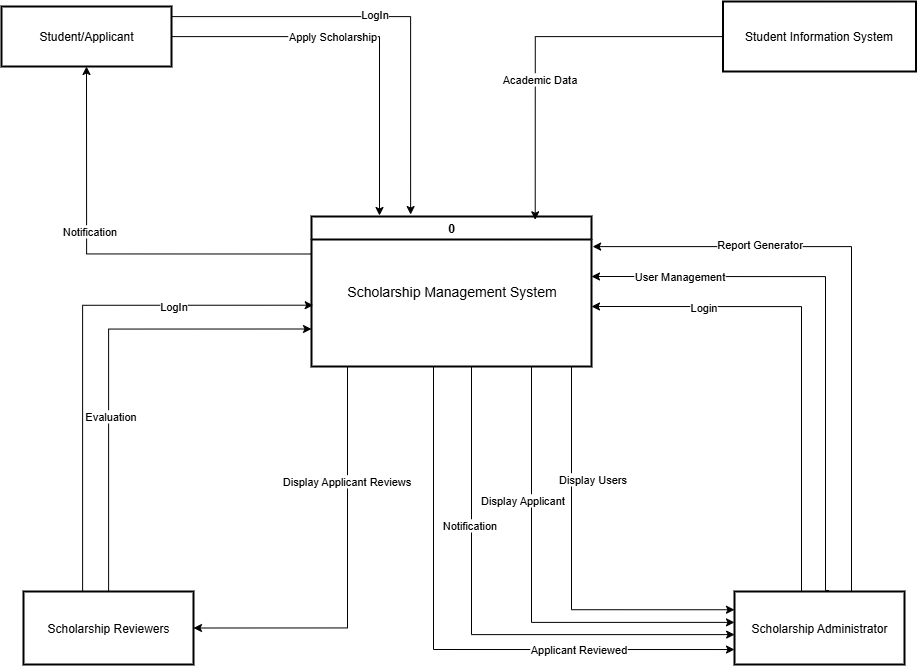

The diagram above was exported from draw.io. Its source (the exported page's mxGraphModel, read from the mxfile embedded in the PNG):
<mxGraphModel dx="1178" dy="1973" grid="0" gridSize="10" guides="1" tooltips="1" connect="1" arrows="1" fold="1" page="1" pageScale="1" pageWidth="850" pageHeight="1100" background="#ffffff" math="0" shadow="0">
  <root>
    <mxCell id="0" />
    <mxCell id="1" parent="0" />
    <mxCell id="XIgKUwvLtOBTmw-Q7nDl-12" style="edgeStyle=orthogonalEdgeStyle;rounded=0;orthogonalLoop=1;jettySize=auto;html=1;entryX=0;entryY=0.25;entryDx=0;entryDy=0;strokeColor=#000000;" edge="1" parent="1" source="XIgKUwvLtOBTmw-Q7nDl-2" target="XIgKUwvLtOBTmw-Q7nDl-5">
      <mxGeometry relative="1" as="geometry">
        <Array as="points">
          <mxPoint x="600" y="563" />
        </Array>
      </mxGeometry>
    </mxCell>
    <mxCell id="XIgKUwvLtOBTmw-Q7nDl-13" value="&lt;font style=&quot;color: rgb(0, 0, 0); background-color: rgb(255, 255, 255);&quot;&gt;Display Users&lt;/font&gt;" style="edgeLabel;html=1;align=center;verticalAlign=middle;resizable=0;points=[];rotation=0;" vertex="1" connectable="0" parent="XIgKUwvLtOBTmw-Q7nDl-12">
      <mxGeometry x="-0.4421" relative="1" as="geometry">
        <mxPoint x="20" y="-1" as="offset" />
      </mxGeometry>
    </mxCell>
    <mxCell id="XIgKUwvLtOBTmw-Q7nDl-14" style="edgeStyle=orthogonalEdgeStyle;rounded=0;orthogonalLoop=1;jettySize=auto;html=1;entryX=0;entryY=0.423;entryDx=0;entryDy=0;strokeColor=#000000;entryPerimeter=0;" edge="1" parent="1" source="XIgKUwvLtOBTmw-Q7nDl-2" target="XIgKUwvLtOBTmw-Q7nDl-5">
      <mxGeometry relative="1" as="geometry">
        <Array as="points">
          <mxPoint x="560" y="576" />
        </Array>
      </mxGeometry>
    </mxCell>
    <mxCell id="XIgKUwvLtOBTmw-Q7nDl-15" value="&lt;font style=&quot;color: rgb(0, 0, 0); background-color: rgb(255, 255, 255);&quot;&gt;Display Applicant&lt;/font&gt;" style="edgeLabel;html=1;align=center;verticalAlign=middle;resizable=0;points=[];" vertex="1" connectable="0" parent="XIgKUwvLtOBTmw-Q7nDl-14">
      <mxGeometry x="-0.4207" relative="1" as="geometry">
        <mxPoint x="-10" as="offset" />
      </mxGeometry>
    </mxCell>
    <mxCell id="XIgKUwvLtOBTmw-Q7nDl-16" style="edgeStyle=orthogonalEdgeStyle;rounded=0;orthogonalLoop=1;jettySize=auto;html=1;strokeColor=#000000;" edge="1" parent="1" source="XIgKUwvLtOBTmw-Q7nDl-2">
      <mxGeometry relative="1" as="geometry">
        <mxPoint x="763" y="588" as="targetPoint" />
        <Array as="points">
          <mxPoint x="500" y="588" />
          <mxPoint x="763" y="588" />
        </Array>
      </mxGeometry>
    </mxCell>
    <mxCell id="XIgKUwvLtOBTmw-Q7nDl-17" value="&lt;font style=&quot;color: rgb(0, 0, 0); background-color: rgb(255, 255, 255);&quot;&gt;Notification&lt;/font&gt;" style="edgeLabel;html=1;align=center;verticalAlign=middle;resizable=0;points=[];" vertex="1" connectable="0" parent="XIgKUwvLtOBTmw-Q7nDl-16">
      <mxGeometry x="-0.4082" y="-3" relative="1" as="geometry">
        <mxPoint as="offset" />
      </mxGeometry>
    </mxCell>
    <mxCell id="XIgKUwvLtOBTmw-Q7nDl-26" style="edgeStyle=orthogonalEdgeStyle;rounded=0;orthogonalLoop=1;jettySize=auto;html=1;entryX=0.5;entryY=1;entryDx=0;entryDy=0;strokeColor=#000000;exitX=0;exitY=0.25;exitDx=0;exitDy=0;" edge="1" parent="1" source="XIgKUwvLtOBTmw-Q7nDl-2" target="XIgKUwvLtOBTmw-Q7nDl-21">
      <mxGeometry relative="1" as="geometry" />
    </mxCell>
    <mxCell id="XIgKUwvLtOBTmw-Q7nDl-28" value="&lt;font style=&quot;color: rgb(0, 0, 0); background-color: rgb(255, 255, 255);&quot;&gt;Notification&lt;/font&gt;" style="edgeLabel;html=1;align=center;verticalAlign=middle;resizable=0;points=[];" vertex="1" connectable="0" parent="XIgKUwvLtOBTmw-Q7nDl-26">
      <mxGeometry x="0.2111" y="-2" relative="1" as="geometry">
        <mxPoint as="offset" />
      </mxGeometry>
    </mxCell>
    <mxCell id="XIgKUwvLtOBTmw-Q7nDl-29" style="edgeStyle=orthogonalEdgeStyle;rounded=0;orthogonalLoop=1;jettySize=auto;html=1;entryX=0;entryY=0.795;entryDx=0;entryDy=0;strokeColor=#000000;entryPerimeter=0;" edge="1" parent="1" source="XIgKUwvLtOBTmw-Q7nDl-2" target="XIgKUwvLtOBTmw-Q7nDl-5">
      <mxGeometry relative="1" as="geometry">
        <Array as="points">
          <mxPoint x="462" y="603" />
        </Array>
      </mxGeometry>
    </mxCell>
    <mxCell id="XIgKUwvLtOBTmw-Q7nDl-30" value="&lt;font style=&quot;color: rgb(0, 0, 0); background-color: rgb(255, 255, 255);&quot;&gt;Applicant Reviewed&lt;/font&gt;" style="edgeLabel;html=1;align=center;verticalAlign=middle;resizable=0;points=[];" vertex="1" connectable="0" parent="XIgKUwvLtOBTmw-Q7nDl-29">
      <mxGeometry x="0.4622" y="1" relative="1" as="geometry">
        <mxPoint as="offset" />
      </mxGeometry>
    </mxCell>
    <mxCell id="XIgKUwvLtOBTmw-Q7nDl-33" style="edgeStyle=orthogonalEdgeStyle;rounded=0;orthogonalLoop=1;jettySize=auto;html=1;entryX=1;entryY=0.5;entryDx=0;entryDy=0;strokeColor=#000000;" edge="1" parent="1" source="XIgKUwvLtOBTmw-Q7nDl-2" target="XIgKUwvLtOBTmw-Q7nDl-31">
      <mxGeometry relative="1" as="geometry">
        <Array as="points">
          <mxPoint x="376" y="582" />
        </Array>
      </mxGeometry>
    </mxCell>
    <mxCell id="XIgKUwvLtOBTmw-Q7nDl-35" value="&lt;span style=&quot;background-color: light-dark(rgb(255, 255, 255), rgb(255, 255, 255));&quot;&gt;Display Applicant Reviews&lt;/span&gt;" style="edgeLabel;html=1;align=center;verticalAlign=middle;resizable=0;points=[];fontColor=#000000;labelBackgroundColor=#FFFFFF;" vertex="1" connectable="0" parent="XIgKUwvLtOBTmw-Q7nDl-33">
      <mxGeometry x="-0.3581" y="-1" relative="1" as="geometry">
        <mxPoint x="-1" y="-19" as="offset" />
      </mxGeometry>
    </mxCell>
    <mxCell id="XIgKUwvLtOBTmw-Q7nDl-2" value="&lt;font color=&quot;#000000&quot;&gt;0&lt;/font&gt;" style="swimlane;whiteSpace=wrap;html=1;fillColor=#FFFFFF;strokeWidth=2;strokeColor=#000000;" vertex="1" parent="1">
      <mxGeometry x="340" y="170" width="280" height="150" as="geometry" />
    </mxCell>
    <mxCell id="XIgKUwvLtOBTmw-Q7nDl-4" value="&lt;font style=&quot;color: rgb(0, 0, 0);&quot;&gt;Scholarship Management System&lt;/font&gt;" style="text;html=1;align=center;verticalAlign=middle;resizable=0;points=[];autosize=1;strokeColor=none;fillColor=none;fontSize=14;" vertex="1" parent="XIgKUwvLtOBTmw-Q7nDl-2">
      <mxGeometry x="25" y="60" width="230" height="30" as="geometry" />
    </mxCell>
    <mxCell id="XIgKUwvLtOBTmw-Q7nDl-10" style="edgeStyle=orthogonalEdgeStyle;rounded=0;orthogonalLoop=1;jettySize=auto;html=1;strokeColor=#000000;exitX=0.555;exitY=-0.014;exitDx=0;exitDy=0;exitPerimeter=0;" edge="1" parent="1" source="XIgKUwvLtOBTmw-Q7nDl-5">
      <mxGeometry relative="1" as="geometry">
        <mxPoint x="620" y="230" as="targetPoint" />
        <Array as="points">
          <mxPoint x="854" y="230" />
        </Array>
      </mxGeometry>
    </mxCell>
    <mxCell id="XIgKUwvLtOBTmw-Q7nDl-11" value="&lt;font style=&quot;color: rgb(0, 0, 0); background-color: rgb(255, 255, 255);&quot;&gt;User Management&lt;/font&gt;" style="edgeLabel;html=1;align=center;verticalAlign=middle;resizable=0;points=[];" vertex="1" connectable="0" parent="XIgKUwvLtOBTmw-Q7nDl-10">
      <mxGeometry x="0.6878" y="-1" relative="1" as="geometry">
        <mxPoint as="offset" />
      </mxGeometry>
    </mxCell>
    <mxCell id="XIgKUwvLtOBTmw-Q7nDl-19" style="edgeStyle=orthogonalEdgeStyle;rounded=0;orthogonalLoop=1;jettySize=auto;html=1;strokeColor=#000000;" edge="1" parent="1" source="XIgKUwvLtOBTmw-Q7nDl-5">
      <mxGeometry relative="1" as="geometry">
        <mxPoint x="620" y="260" as="targetPoint" />
        <Array as="points">
          <mxPoint x="830" y="260" />
        </Array>
      </mxGeometry>
    </mxCell>
    <mxCell id="XIgKUwvLtOBTmw-Q7nDl-20" value="&lt;font style=&quot;color: rgb(0, 0, 0); background-color: rgb(255, 255, 255);&quot;&gt;Login&lt;/font&gt;" style="edgeLabel;html=1;align=center;verticalAlign=middle;resizable=0;points=[];" vertex="1" connectable="0" parent="XIgKUwvLtOBTmw-Q7nDl-19">
      <mxGeometry x="0.5551" relative="1" as="geometry">
        <mxPoint as="offset" />
      </mxGeometry>
    </mxCell>
    <mxCell id="XIgKUwvLtOBTmw-Q7nDl-5" value="&lt;font style=&quot;color: rgb(0, 0, 0);&quot;&gt;Scholarship Administrator&lt;/font&gt;" style="rounded=0;whiteSpace=wrap;html=1;fillColor=none;strokeWidth=2;strokeColor=#000000;" vertex="1" parent="1">
      <mxGeometry x="763" y="545" width="170" height="73" as="geometry" />
    </mxCell>
    <mxCell id="XIgKUwvLtOBTmw-Q7nDl-8" style="edgeStyle=orthogonalEdgeStyle;rounded=0;orthogonalLoop=1;jettySize=auto;html=1;strokeColor=#000000;" edge="1" parent="1" source="XIgKUwvLtOBTmw-Q7nDl-5">
      <mxGeometry relative="1" as="geometry">
        <mxPoint x="620" y="200" as="targetPoint" />
        <Array as="points">
          <mxPoint x="880" y="200" />
          <mxPoint x="621" y="200" />
        </Array>
      </mxGeometry>
    </mxCell>
    <mxCell id="XIgKUwvLtOBTmw-Q7nDl-9" value="&lt;font style=&quot;color: rgb(0, 0, 0); background-color: rgb(255, 255, 255);&quot;&gt;Report Generator&lt;/font&gt;" style="edgeLabel;html=1;align=center;verticalAlign=middle;resizable=0;points=[];" vertex="1" connectable="0" parent="XIgKUwvLtOBTmw-Q7nDl-8">
      <mxGeometry x="0.4481" y="-3" relative="1" as="geometry">
        <mxPoint as="offset" />
      </mxGeometry>
    </mxCell>
    <mxCell id="XIgKUwvLtOBTmw-Q7nDl-21" value="&lt;font style=&quot;color: rgb(0, 0, 0);&quot;&gt;Student/Applicant&lt;/font&gt;" style="rounded=0;whiteSpace=wrap;html=1;fillColor=none;strokeWidth=2;strokeColor=#000000;" vertex="1" parent="1">
      <mxGeometry x="30" y="-40" width="170" height="60" as="geometry" />
    </mxCell>
    <mxCell id="XIgKUwvLtOBTmw-Q7nDl-22" style="edgeStyle=orthogonalEdgeStyle;rounded=0;orthogonalLoop=1;jettySize=auto;html=1;strokeColor=#000000;entryX=0.354;entryY=-0.013;entryDx=0;entryDy=0;entryPerimeter=0;" edge="1" parent="1" source="XIgKUwvLtOBTmw-Q7nDl-21" target="XIgKUwvLtOBTmw-Q7nDl-2">
      <mxGeometry relative="1" as="geometry">
        <mxPoint x="453" y="170" as="targetPoint" />
        <Array as="points">
          <mxPoint x="439" y="-30" />
        </Array>
      </mxGeometry>
    </mxCell>
    <mxCell id="XIgKUwvLtOBTmw-Q7nDl-23" value="&lt;font style=&quot;color: rgb(0, 0, 0); background-color: rgb(255, 255, 255);&quot;&gt;LogIn&lt;/font&gt;" style="edgeLabel;html=1;align=center;verticalAlign=middle;resizable=0;points=[];" vertex="1" connectable="0" parent="XIgKUwvLtOBTmw-Q7nDl-22">
      <mxGeometry x="-0.0761" y="3" relative="1" as="geometry">
        <mxPoint as="offset" />
      </mxGeometry>
    </mxCell>
    <mxCell id="XIgKUwvLtOBTmw-Q7nDl-24" style="edgeStyle=orthogonalEdgeStyle;rounded=0;orthogonalLoop=1;jettySize=auto;html=1;strokeColor=#000000;" edge="1" parent="1" source="XIgKUwvLtOBTmw-Q7nDl-21">
      <mxGeometry relative="1" as="geometry">
        <mxPoint x="408" y="169" as="targetPoint" />
        <Array as="points">
          <mxPoint x="408" y="-10" />
          <mxPoint x="408" y="169" />
        </Array>
      </mxGeometry>
    </mxCell>
    <mxCell id="XIgKUwvLtOBTmw-Q7nDl-25" value="&lt;font style=&quot;background-color: rgb(255, 255, 255); color: rgb(0, 0, 0);&quot;&gt;Apply Scholarship&lt;/font&gt;" style="edgeLabel;html=1;align=center;verticalAlign=middle;resizable=0;points=[];" vertex="1" connectable="0" parent="XIgKUwvLtOBTmw-Q7nDl-24">
      <mxGeometry x="-0.1675" y="1" relative="1" as="geometry">
        <mxPoint as="offset" />
      </mxGeometry>
    </mxCell>
    <mxCell id="XIgKUwvLtOBTmw-Q7nDl-32" style="edgeStyle=orthogonalEdgeStyle;rounded=0;orthogonalLoop=1;jettySize=auto;html=1;entryX=0;entryY=0.75;entryDx=0;entryDy=0;strokeColor=#000000;" edge="1" parent="1" source="XIgKUwvLtOBTmw-Q7nDl-31" target="XIgKUwvLtOBTmw-Q7nDl-2">
      <mxGeometry relative="1" as="geometry">
        <Array as="points">
          <mxPoint x="137" y="282" />
        </Array>
      </mxGeometry>
    </mxCell>
    <mxCell id="XIgKUwvLtOBTmw-Q7nDl-34" value="&lt;font style=&quot;color: rgb(0, 0, 0); background-color: rgb(255, 255, 255);&quot;&gt;Evaluation&lt;/font&gt;" style="edgeLabel;html=1;align=center;verticalAlign=middle;resizable=0;points=[];" vertex="1" connectable="0" parent="XIgKUwvLtOBTmw-Q7nDl-32">
      <mxGeometry x="-0.2469" y="-1" relative="1" as="geometry">
        <mxPoint y="-1" as="offset" />
      </mxGeometry>
    </mxCell>
    <mxCell id="XIgKUwvLtOBTmw-Q7nDl-36" style="edgeStyle=orthogonalEdgeStyle;rounded=0;orthogonalLoop=1;jettySize=auto;html=1;strokeColor=#000000;" edge="1" parent="1" source="XIgKUwvLtOBTmw-Q7nDl-31">
      <mxGeometry relative="1" as="geometry">
        <mxPoint x="341.69704922762776" y="258.69703813032675" as="targetPoint" />
        <Array as="points">
          <mxPoint x="111" y="259" />
        </Array>
      </mxGeometry>
    </mxCell>
    <mxCell id="XIgKUwvLtOBTmw-Q7nDl-37" value="&lt;font style=&quot;color: rgb(0, 0, 0); background-color: light-dark(rgb(255, 255, 255), rgb(255, 255, 255));&quot;&gt;LogIn&lt;/font&gt;" style="edgeLabel;html=1;align=center;verticalAlign=middle;resizable=0;points=[];" vertex="1" connectable="0" parent="XIgKUwvLtOBTmw-Q7nDl-36">
      <mxGeometry x="0.4546" relative="1" as="geometry">
        <mxPoint as="offset" />
      </mxGeometry>
    </mxCell>
    <mxCell id="XIgKUwvLtOBTmw-Q7nDl-31" value="&lt;font style=&quot;color: rgb(0, 0, 0);&quot;&gt;Scholarship Reviewers&lt;/font&gt;" style="rounded=0;whiteSpace=wrap;html=1;fillColor=none;strokeWidth=2;strokeColor=#000000;" vertex="1" parent="1">
      <mxGeometry x="52" y="545" width="170" height="73" as="geometry" />
    </mxCell>
    <mxCell id="XIgKUwvLtOBTmw-Q7nDl-38" value="&lt;font style=&quot;color: rgb(0, 0, 0);&quot;&gt;Student Information System&lt;/font&gt;" style="rounded=0;whiteSpace=wrap;html=1;fillColor=none;strokeWidth=2;strokeColor=#000000;" vertex="1" parent="1">
      <mxGeometry x="751.5" y="-45" width="193" height="70" as="geometry" />
    </mxCell>
    <mxCell id="XIgKUwvLtOBTmw-Q7nDl-39" style="edgeStyle=orthogonalEdgeStyle;rounded=0;orthogonalLoop=1;jettySize=auto;html=1;entryX=0.799;entryY=0.022;entryDx=0;entryDy=0;entryPerimeter=0;strokeColor=#000000;" edge="1" parent="1" source="XIgKUwvLtOBTmw-Q7nDl-38" target="XIgKUwvLtOBTmw-Q7nDl-2">
      <mxGeometry relative="1" as="geometry" />
    </mxCell>
    <mxCell id="XIgKUwvLtOBTmw-Q7nDl-40" value="&lt;font style=&quot;color: rgb(0, 0, 0); background-color: light-dark(rgb(255, 255, 255), rgb(255, 255, 255));&quot;&gt;Academic Data&lt;/font&gt;" style="edgeLabel;html=1;align=center;verticalAlign=middle;resizable=0;points=[];" vertex="1" connectable="0" parent="XIgKUwvLtOBTmw-Q7nDl-39">
      <mxGeometry x="0.2386" y="3" relative="1" as="geometry">
        <mxPoint y="1" as="offset" />
      </mxGeometry>
    </mxCell>
  </root>
</mxGraphModel>